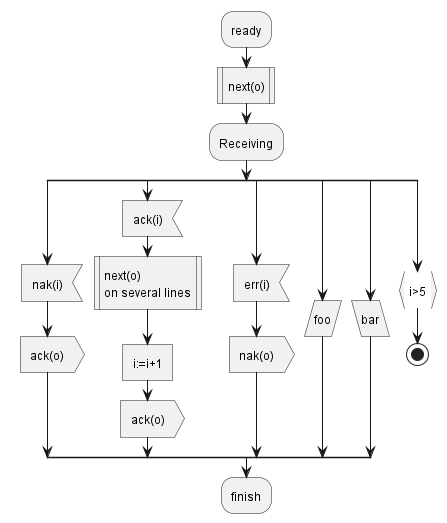

The diagram above was rendered by PlantUML. Its source (embedded in the PNG):
@startuml
:ready;
:next(o); <<procedure>>
:Receiving;
split
    :nak(i); <<input>>
    :ack(o); <<output>>
split again
    :ack(i); <<input>>
    :next(o)\non several lines; <<procedure>>
    :i:=i+1; <<task>>
    :ack(o); <<output>>
split again
    :err(i); <<input>>
    :nak(o); <<output>>
split again
    :foo; <<save>>
split again
    :bar; <<load>>
split again
    :i>5; <<continuous>>
    stop
end split
:finish;
@enduml